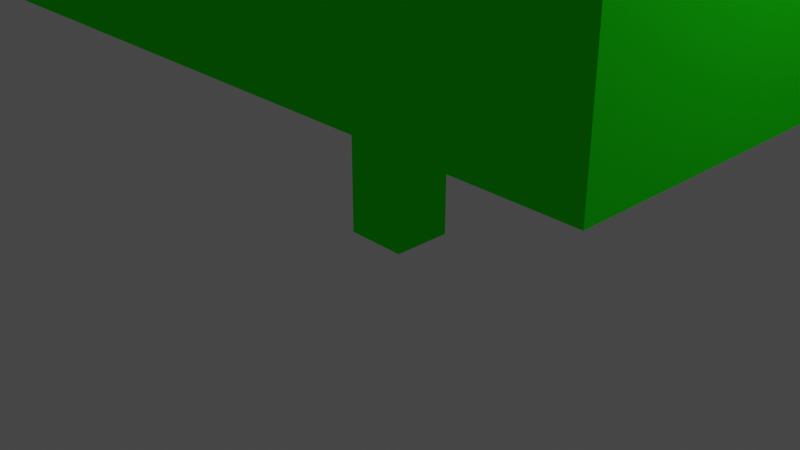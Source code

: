 # Source: tree5.blend  (saved by Blender 2.82.7; exported with 4.5.12 LTS)
import bpy
from mathutils import Matrix  # noqa: F401  (used for matrix-valued properties, if any)

bpy.ops.wm.read_factory_settings(use_empty=True)
scene = bpy.context.scene
scene.name = 'Scene'

# ---- collections
col_collection = bpy.data.collections.new('Collection'); scene.collection.children.link(col_collection)

# ---- materials (node trees are filled in below, after node groups)
mat_material_001 = bpy.data.materials.new('Material.001')
mat_material_001.alpha_threshold = 0.0
mat_material_001.use_transparent_shadow = False
mat_material_001.preview_render_type = 'FLAT'
mat_material_001.diffuse_color = (0.01617, 1.0, 0.008214, 1.0)
mat_material_001.line_color = (0.0, 0.0, 0.0, 1.0)
mat_material_006 = bpy.data.materials.new('Material.006')
mat_material_006.alpha_threshold = 0.0
mat_material_006.use_transparent_shadow = False
mat_material_006.line_color = (0.0, 0.0, 0.0, 1.0)
mat_material_009 = bpy.data.materials.new('Material.009')
mat_material_009.alpha_threshold = 0.0
mat_material_009.use_transparent_shadow = False
mat_material_009.line_color = (0.0, 0.0, 0.0, 1.0)
mat_material_022 = bpy.data.materials.new('Material.022')
mat_material_022.alpha_threshold = 0.0
mat_material_022.use_transparent_shadow = False
mat_material_022.preview_render_type = 'FLAT'
mat_material_022.diffuse_color = (0.01617, 1.0, 0.008214, 1.0)
mat_material_022.line_color = (0.0, 0.0, 0.0, 1.0)
mat_material_025 = bpy.data.materials.new('Material.025')
mat_material_025.alpha_threshold = 0.0
mat_material_025.use_transparent_shadow = False
mat_material_025.preview_render_type = 'FLAT'
mat_material_025.diffuse_color = (0.01617, 1.0, 0.008214, 1.0)
mat_material_025.line_color = (0.0, 0.0, 0.0, 1.0)
mat_material_027 = bpy.data.materials.new('Material.027')
mat_material_027.alpha_threshold = 0.0
mat_material_027.use_transparent_shadow = False
mat_material_027.line_color = (0.0, 0.0, 0.0, 1.0)

# ---- material node trees
mat_material_006.use_nodes = True; mat_material_006.node_tree.nodes.clear()
_N = mat_material_006.node_tree.nodes; _L = mat_material_006.node_tree.links
n0 = _N.new('ShaderNodeOutputMaterial'); n0.name = 'Material Output'; n0.location = (300, 300)
n1 = _N.new('ShaderNodeBsdfPrincipled'); n1.name = 'Principled BSDF'; n1.location = (10, 300)
n1.distribution = 'GGX'
n1.subsurface_method = 'BURLEY'
n1.inputs[2].default_value = 0.4
n1.inputs[3].default_value = 1.45
n1.inputs[27].default_value = (0.0, 0.0, 0.0, 1.0)
n1.inputs[28].default_value = 1.0
_L.new(n1.outputs[0], n0.inputs[0])
n0.is_active_output = True
mat_material_009.use_nodes = True; mat_material_009.node_tree.nodes.clear()
_N = mat_material_009.node_tree.nodes; _L = mat_material_009.node_tree.links
n0 = _N.new('ShaderNodeOutputMaterial'); n0.name = 'Material Output'; n0.location = (300, 300)
n1 = _N.new('ShaderNodeBsdfPrincipled'); n1.name = 'Principled BSDF'; n1.location = (10, 300)
n1.distribution = 'GGX'
n1.subsurface_method = 'BURLEY'
n1.inputs[2].default_value = 0.4
n1.inputs[3].default_value = 1.45
n1.inputs[27].default_value = (0.0, 0.0, 0.0, 1.0)
n1.inputs[28].default_value = 1.0
_L.new(n1.outputs[0], n0.inputs[0])
n0.is_active_output = True
mat_material_027.use_nodes = True; mat_material_027.node_tree.nodes.clear()
_N = mat_material_027.node_tree.nodes; _L = mat_material_027.node_tree.links
n0 = _N.new('ShaderNodeOutputMaterial'); n0.name = 'Material Output'; n0.location = (300, 300)
n1 = _N.new('ShaderNodeBsdfPrincipled'); n1.name = 'Principled BSDF'; n1.location = (10, 300)
n1.distribution = 'GGX'
n1.subsurface_method = 'BURLEY'
n1.inputs[2].default_value = 0.4
n1.inputs[3].default_value = 1.45
n1.inputs[27].default_value = (0.0, 0.0, 0.0, 1.0)
n1.inputs[28].default_value = 1.0
_L.new(n1.outputs[0], n0.inputs[0])
n0.is_active_output = True

# ---- world
world_world = bpy.data.worlds.new('World'); scene.world = world_world
world_world.use_nodes = True; world_world.node_tree.nodes.clear()
_N = world_world.node_tree.nodes; _L = world_world.node_tree.links
n0 = _N.new('ShaderNodeOutputWorld'); n0.name = 'World Output'; n0.location = (300, 300)
n1 = _N.new('ShaderNodeBackground'); n1.name = 'Background'; n1.location = (10, 300)
n1.inputs[0].default_value = (0.05088, 0.05088, 0.05088, 1.0)
_L.new(n1.outputs[0], n0.inputs[0])
n0.is_active_output = True
world_world.color = (0.05088, 0.05088, 0.05088)
world_world.use_sun_shadow = False
world_world.sun_shadow_jitter_overblur = 0.0

# ---- cameras
cam_camera = bpy.data.cameras.new('Camera')
cam_camera.clip_end = 100.0
cam_camera.ortho_scale = 7.314

# ---- lights
light_light = bpy.data.lights.new('Light', 'POINT')
light_light.transmission_factor = 0.0
light_light.energy = 1000.0
light_light.shadow_soft_size = 0.1
light_light.shadow_maximum_resolution = 0.006
light_light.use_absolute_resolution = True

# ---- meshes
me_cube = bpy.data.meshes.new('Cube')
me_cube.from_pydata([(0.3367, 0.9701, 0.3239), (0.3367, 0.9701, -0.3239), (0.3367, -0.9701, 0.3239), (0.3367, -0.9701, -0.3239), (-0.3367, 0.9701, 0.3239), (-0.3367, 0.9701, -0.3239), (-0.3367, -0.9701, 0.3239), (-0.3367, -0.9701, -0.3239)], [], [(0, 4, 6, 2), (3, 2, 6, 7), (7, 6, 4, 5), (5, 1, 3, 7), (1, 0, 2, 3), (5, 4, 0, 1)])
_uv = me_cube.uv_layers.new(name='UVMap')
_uv.uv.foreach_set('vector', [0.625, 0.5, 0.875, 0.5, 0.875, 0.75, 0.625, 0.75, 0.375, 0.75, 0.625, 0.75, 0.625, 1.0, 0.375, 1.0, 0.375, 0.0, 0.625, 0.0, 0.625, 0.25, 0.375, 0.25, 0.125, 0.5, 0.375, 0.5, 0.375, 0.75, 0.125, 0.75, 0.375, 0.5, 0.625, 0.5, 0.625, 0.75, 0.375, 0.75, 0.375, 0.25, 0.625, 0.25, 0.625, 0.5, 0.375, 0.5])
me_cube.materials.append(None)
me_cube.materials.append(None)
me_cube.use_remesh_preserve_volume = False
me_cube.use_remesh_preserve_attributes = False
me_cube.use_mirror_vertex_groups = False
me_cube.update()
me_cube_001 = bpy.data.meshes.new('Cube.001')
me_cube_001.from_pydata([(3.752, 3.613, 1.999), (3.752, 3.615, -2.0), (3.752, 1.119, 2.001), (3.752, 1.121, -1.998), (-3.752, 3.613, 1.999), (-3.752, 3.615, -2.0), (-3.752, 1.119, 2.001), (-3.752, 1.121, -1.998)], [], [(0, 4, 6, 2), (3, 2, 6, 7), (7, 6, 4, 5), (5, 1, 3, 7), (1, 0, 2, 3), (5, 4, 0, 1)])
_uv = me_cube_001.uv_layers.new(name='UVMap')
_uv.uv.foreach_set('vector', [0.625, 0.5, 0.875, 0.5, 0.875, 0.75, 0.625, 0.75, 0.375, 0.75, 0.625, 0.75, 0.625, 1.0, 0.375, 1.0, 0.375, 0.0, 0.625, 0.0, 0.625, 0.25, 0.375, 0.25, 0.125, 0.5, 0.375, 0.5, 0.375, 0.75, 0.125, 0.75, 0.375, 0.5, 0.625, 0.5, 0.625, 0.75, 0.375, 0.75, 0.375, 0.25, 0.625, 0.25, 0.625, 0.5, 0.375, 0.5])
_ca = me_cube_001.color_attributes.new('Col', 'BYTE_COLOR', 'CORNER')
_ca.data.foreach_set('color', [1.0, 1.0, 1.0, 1.0, 1.0, 1.0, 1.0, 1.0, 1.0, 1.0, 1.0, 1.0, 1.0, 1.0, 1.0, 1.0, 1.0, 1.0, 1.0, 1.0, 1.0, 1.0, 1.0, 1.0, 1.0, 1.0, 1.0, 1.0, 1.0, 1.0, 1.0, 1.0, 1.0, 1.0, 1.0, 1.0, 1.0, 1.0, 1.0, 1.0, 1.0, 1.0, 1.0, 1.0, 1.0, 1.0, 1.0, 1.0, 1.0, 1.0, 1.0, 1.0, 1.0, 1.0, 1.0, 1.0, 1.0, 1.0, 1.0, 1.0, 1.0, 1.0, 1.0, 1.0, 1.0, 1.0, 1.0, 1.0, 1.0, 1.0, 1.0, 1.0, 1.0, 1.0, 1.0, 1.0, 1.0, 1.0, 1.0, 1.0, 1.0, 1.0, 1.0, 1.0, 1.0, 1.0, 1.0, 1.0, 1.0, 1.0, 1.0, 1.0, 1.0, 1.0, 1.0, 1.0])
me_cube_001.materials.append(mat_material_001)
me_cube_001.materials.append(None)
me_cube_001.use_remesh_preserve_volume = False
me_cube_001.use_remesh_preserve_attributes = False
me_cube_001.use_mirror_vertex_groups = False
me_cube_001.update()
me_cube_003 = bpy.data.meshes.new('Cube.003')
me_cube_003.from_pydata([(-1.527, 6.779, 1.058), (-1.527, 6.778, -1.047), (-1.527, 4.761, 1.058), (-1.527, 4.761, -1.047), (-3.754, 6.779, 1.058), (-3.754, 6.778, -1.047), (-3.754, 4.761, 1.058), (-3.754, 4.761, -1.047)], [], [(0, 4, 6, 2), (3, 2, 6, 7), (7, 6, 4, 5), (5, 1, 3, 7), (1, 0, 2, 3), (5, 4, 0, 1)])
_uv = me_cube_003.uv_layers.new(name='UVMap')
_uv.uv.foreach_set('vector', [0.625, 0.5, 0.875, 0.5, 0.875, 0.75, 0.625, 0.75, 0.375, 0.75, 0.625, 0.75, 0.625, 1.0, 0.375, 1.0, 0.375, 0.0, 0.625, 0.0, 0.625, 0.25, 0.375, 0.25, 0.125, 0.5, 0.375, 0.5, 0.375, 0.75, 0.125, 0.75, 0.375, 0.5, 0.625, 0.5, 0.625, 0.75, 0.375, 0.75, 0.375, 0.25, 0.625, 0.25, 0.625, 0.5, 0.375, 0.5])
me_cube_003.materials.append(mat_material_006)
me_cube_003.materials.append(None)
me_cube_003.use_remesh_preserve_volume = False
me_cube_003.use_remesh_preserve_attributes = False
me_cube_003.use_mirror_vertex_groups = False
me_cube_003.update()
me_cube_004 = bpy.data.meshes.new('Cube.004')
me_cube_004.from_pydata([(3.279, 7.158, 1.21), (3.279, 7.157, -1.201), (3.279, 3.286, 1.209), (3.279, 3.285, -1.202), (-0.9071, 7.158, 1.21), (-0.9071, 7.157, -1.201), (-0.9071, 3.286, 1.209), (-0.9071, 3.285, -1.202)], [], [(0, 4, 6, 2), (3, 2, 6, 7), (7, 6, 4, 5), (5, 1, 3, 7), (1, 0, 2, 3), (5, 4, 0, 1)])
_uv = me_cube_004.uv_layers.new(name='UVMap')
_uv.uv.foreach_set('vector', [0.625, 0.5, 0.875, 0.5, 0.875, 0.75, 0.625, 0.75, 0.375, 0.75, 0.625, 0.75, 0.625, 1.0, 0.375, 1.0, 0.375, 0.0, 0.625, 0.0, 0.625, 0.25, 0.375, 0.25, 0.125, 0.5, 0.375, 0.5, 0.375, 0.75, 0.125, 0.75, 0.375, 0.5, 0.625, 0.5, 0.625, 0.75, 0.375, 0.75, 0.375, 0.25, 0.625, 0.25, 0.625, 0.5, 0.375, 0.5])
me_cube_004.materials.append(mat_material_009)
me_cube_004.materials.append(None)
me_cube_004.use_remesh_preserve_volume = False
me_cube_004.use_remesh_preserve_attributes = False
me_cube_004.use_mirror_vertex_groups = False
me_cube_004.update()
me_cube_009 = bpy.data.meshes.new('Cube.009')
me_cube_009.from_pydata([(-2.287, 5.233, 0.3295), (-2.287, 5.233, -0.3183), (-2.287, 3.293, 0.3295), (-2.287, 3.293, -0.3183), (-2.961, 5.233, 0.3295), (-2.961, 5.233, -0.3183), (-2.961, 3.293, 0.3295), (-2.961, 3.293, -0.3183)], [], [(0, 4, 6, 2), (3, 2, 6, 7), (7, 6, 4, 5), (5, 1, 3, 7), (1, 0, 2, 3), (5, 4, 0, 1)])
_uv = me_cube_009.uv_layers.new(name='UVMap')
_uv.uv.foreach_set('vector', [0.625, 0.5, 0.875, 0.5, 0.875, 0.75, 0.625, 0.75, 0.375, 0.75, 0.625, 0.75, 0.625, 1.0, 0.375, 1.0, 0.375, 0.0, 0.625, 0.0, 0.625, 0.25, 0.375, 0.25, 0.125, 0.5, 0.375, 0.5, 0.375, 0.75, 0.125, 0.75, 0.375, 0.5, 0.625, 0.5, 0.625, 0.75, 0.375, 0.75, 0.375, 0.25, 0.625, 0.25, 0.625, 0.5, 0.375, 0.5])
me_cube_009.materials.append(None)
me_cube_009.materials.append(None)
me_cube_009.use_remesh_preserve_volume = False
me_cube_009.use_remesh_preserve_attributes = False
me_cube_009.use_mirror_vertex_groups = False
me_cube_009.update()
me_cube_010 = bpy.data.meshes.new('Cube.010')
me_cube_010.from_pydata([(0.3367, 4.641, 1.991), (0.3367, 5.289, 1.985), (0.3367, 4.622, 0.05098), (0.3367, 5.27, 0.04456), (-0.3367, 4.641, 1.991), (-0.3367, 5.289, 1.985), (-0.3367, 4.622, 0.05098), (-0.3367, 5.27, 0.04456)], [], [(0, 4, 6, 2), (3, 2, 6, 7), (7, 6, 4, 5), (5, 1, 3, 7), (1, 0, 2, 3), (5, 4, 0, 1)])
_uv = me_cube_010.uv_layers.new(name='UVMap')
_uv.uv.foreach_set('vector', [0.625, 0.5, 0.875, 0.5, 0.875, 0.75, 0.625, 0.75, 0.375, 0.75, 0.625, 0.75, 0.625, 1.0, 0.375, 1.0, 0.375, 0.0, 0.625, 0.0, 0.625, 0.25, 0.375, 0.25, 0.125, 0.5, 0.375, 0.5, 0.375, 0.75, 0.125, 0.75, 0.375, 0.5, 0.625, 0.5, 0.625, 0.75, 0.375, 0.75, 0.375, 0.25, 0.625, 0.25, 0.625, 0.5, 0.375, 0.5])
me_cube_010.materials.append(None)
me_cube_010.materials.append(None)
me_cube_010.use_remesh_preserve_volume = False
me_cube_010.use_remesh_preserve_attributes = False
me_cube_010.use_mirror_vertex_groups = False
me_cube_010.update()
me_cube_011 = bpy.data.meshes.new('Cube.011')
me_cube_011.from_pydata([(-0.3059, 6.174, 3.054), (-0.3044, 6.175, 2.01), (0.6948, 6.171, 3.055), (0.6962, 6.172, 2.011), (-0.3196, 4.124, 3.051), (-0.3181, 4.125, 2.007), (0.681, 4.121, 3.052), (0.6825, 4.122, 2.008)], [], [(0, 4, 6, 2), (3, 2, 6, 7), (7, 6, 4, 5), (5, 1, 3, 7), (1, 0, 2, 3), (5, 4, 0, 1)])
_uv = me_cube_011.uv_layers.new(name='UVMap')
_uv.uv.foreach_set('vector', [0.625, 0.5, 0.875, 0.5, 0.875, 0.75, 0.625, 0.75, 0.375, 0.75, 0.625, 0.75, 0.625, 1.0, 0.375, 1.0, 0.375, 0.0, 0.625, 0.0, 0.625, 0.25, 0.375, 0.25, 0.125, 0.5, 0.375, 0.5, 0.375, 0.75, 0.125, 0.75, 0.375, 0.5, 0.625, 0.5, 0.625, 0.75, 0.375, 0.75, 0.375, 0.25, 0.625, 0.25, 0.625, 0.5, 0.375, 0.5])
me_cube_011.materials.append(mat_material_027)
me_cube_011.materials.append(None)
me_cube_011.use_remesh_preserve_volume = False
me_cube_011.use_remesh_preserve_attributes = False
me_cube_011.use_mirror_vertex_groups = False
me_cube_011.update()

# ---- objects
ob_cube = bpy.data.objects.new('Cube', me_cube)
ob_light = bpy.data.objects.new('Light', light_light)
ob_camera = bpy.data.objects.new('Camera', cam_camera)
ob_cube_001 = bpy.data.objects.new('Cube.001', me_cube_001)
ob_tree1_001 = bpy.data.objects.new('tree1.001', me_cube_003)
ob_tree1_002 = bpy.data.objects.new('tree1.002', me_cube_004)
ob_cube_002 = bpy.data.objects.new('Cube.002', me_cube_009)
ob_cube_003 = bpy.data.objects.new('Cube.003', me_cube_010)
ob_tree1_003 = bpy.data.objects.new('tree1.003', me_cube_011)

# ---- transforms, parenting, visibility, modifiers, constraints
ob_cube.location = (0.0, 0.0, 0.8092)
ob_cube.rotation_euler = (7.853, -0.0, 0.0)
ob_cube.lock_rotations_4d = False
ob_cube.empty_display_type = 'ARROWS'
ob_cube.lineart.crease_threshold = 0.0
ob_cube.material_slots[0].link = 'OBJECT'; ob_cube.material_slots[0].material = mat_material_001
ob_cube.material_slots[1].link = 'OBJECT'; ob_cube.material_slots[1].material = None
ob_light.location = (4.076, 1.005, 6.713)
ob_light.rotation_euler = (0.6503, 0.05522, 1.866)
ob_light.lock_rotations_4d = False
ob_light.empty_display_type = 'ARROWS'
ob_light.color = (0.0, 0.0, 0.0, 0.0)
ob_light.lineart.crease_threshold = 0.0
ob_camera.location = (7.359, -6.926, 4.958)
ob_camera.rotation_euler = (1.109, 0.0, 0.8149)
ob_camera.lock_rotations_4d = False
ob_camera.empty_display_type = 'ARROWS'
ob_camera.color = (0.0, 0.0, 0.0, 0.0)
ob_camera.display_type = 'WIRE'
ob_camera.lineart.crease_threshold = 0.0
ob_cube_001.location = (0.0, 0.0, 0.8092)
ob_cube_001.rotation_euler = (7.853, -0.0, 0.0)
ob_cube_001.lock_rotations_4d = False
ob_cube_001.empty_display_type = 'ARROWS'
ob_cube_001.lineart.crease_threshold = 0.0
ob_cube_001.material_slots[1].link = 'OBJECT'; ob_cube_001.material_slots[1].material = None
ob_tree1_001.location = (0.0, 0.0, 0.8092)
ob_tree1_001.rotation_euler = (7.853, -0.0, 0.0)
ob_tree1_001.lock_rotations_4d = False
ob_tree1_001.empty_display_type = 'ARROWS'
ob_tree1_001.lineart.crease_threshold = 0.0
ob_tree1_001.material_slots[1].link = 'OBJECT'; ob_tree1_001.material_slots[1].material = None
ob_tree1_002.location = (0.0, 0.0, 0.8092)
ob_tree1_002.rotation_euler = (7.853, -0.0, 0.0)
ob_tree1_002.lock_rotations_4d = False
ob_tree1_002.empty_display_type = 'ARROWS'
ob_tree1_002.lineart.crease_threshold = 0.0
ob_tree1_002.material_slots[1].link = 'OBJECT'; ob_tree1_002.material_slots[1].material = None
ob_cube_002.location = (0.0, 0.0, 0.8092)
ob_cube_002.rotation_euler = (7.853, -0.0, 0.0)
ob_cube_002.lock_rotations_4d = False
ob_cube_002.empty_display_type = 'ARROWS'
ob_cube_002.lineart.crease_threshold = 0.0
ob_cube_002.material_slots[0].link = 'OBJECT'; ob_cube_002.material_slots[0].material = mat_material_022
ob_cube_002.material_slots[1].link = 'OBJECT'; ob_cube_002.material_slots[1].material = None
ob_cube_003.location = (0.0, 0.0, 0.8092)
ob_cube_003.rotation_euler = (7.853, -0.0, 0.0)
ob_cube_003.lock_rotations_4d = False
ob_cube_003.empty_display_type = 'ARROWS'
ob_cube_003.lineart.crease_threshold = 0.0
ob_cube_003.material_slots[0].link = 'OBJECT'; ob_cube_003.material_slots[0].material = mat_material_025
ob_cube_003.material_slots[1].link = 'OBJECT'; ob_cube_003.material_slots[1].material = None
ob_tree1_003.location = (0.0, 0.0, 0.8092)
ob_tree1_003.rotation_euler = (7.853, -0.0, 0.0)
ob_tree1_003.lock_rotations_4d = False
ob_tree1_003.empty_display_type = 'ARROWS'
ob_tree1_003.lineart.crease_threshold = 0.0
ob_tree1_003.material_slots[1].link = 'OBJECT'; ob_tree1_003.material_slots[1].material = None

# ---- collection membership
col_collection.objects.link(ob_cube)
col_collection.objects.link(ob_light)
col_collection.objects.link(ob_camera)
col_collection.objects.link(ob_cube_001)
col_collection.objects.link(ob_tree1_001)
col_collection.objects.link(ob_tree1_002)
col_collection.objects.link(ob_cube_002)
col_collection.objects.link(ob_cube_003)
col_collection.objects.link(ob_tree1_003)

# ---- scene / render settings (as saved in the file)
scene.camera = ob_camera
scene.frame_start = 1; scene.frame_end = 250; scene.frame_set(1)
scene.render.engine = 'BLENDER_EEVEE_NEXT'
scene.cycles.use_denoising = False
scene.cycles.samples = 128
scene.cycles.sampling_pattern = 'TABULATED_SOBOL'
scene.cycles.use_adaptive_sampling = False
scene.cycles.use_light_tree = False
scene.view_settings.view_transform = 'Filmic'
bpy.context.view_layer.update()
